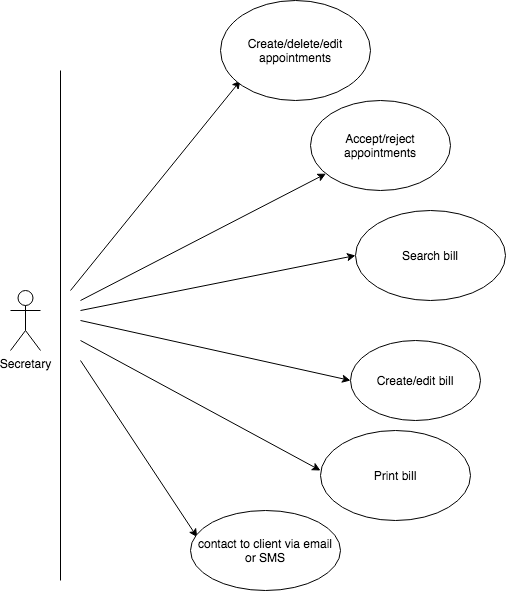

The diagram above was exported from draw.io. Its source (the exported page's mxGraphModel, read from the mxfile embedded in the PNG):
<mxGraphModel dx="946" dy="597" grid="1" gridSize="10" guides="1" tooltips="1" connect="1" arrows="1" fold="1" page="1" pageScale="1" pageWidth="850" pageHeight="1100" math="0" shadow="0">
  <root>
    <mxCell id="0" />
    <mxCell id="1" parent="0" />
    <mxCell id="k-E7b8TZLJGF0DyKooTT-1" value="Secretary" style="shape=umlActor;verticalLabelPosition=bottom;labelBackgroundColor=#ffffff;verticalAlign=top;html=1;outlineConnect=0;" parent="1" vertex="1">
      <mxGeometry x="50" y="290" width="30" height="60" as="geometry" />
    </mxCell>
    <mxCell id="k-E7b8TZLJGF0DyKooTT-7" value="" style="endArrow=classic;html=1;" parent="1" edge="1">
      <mxGeometry width="50" height="50" relative="1" as="geometry">
        <mxPoint x="110" y="290" as="sourcePoint" />
        <mxPoint x="280" y="80" as="targetPoint" />
      </mxGeometry>
    </mxCell>
    <mxCell id="k-E7b8TZLJGF0DyKooTT-8" value="" style="endArrow=classic;html=1;" parent="1" edge="1">
      <mxGeometry width="50" height="50" relative="1" as="geometry">
        <mxPoint x="120" y="360" as="sourcePoint" />
        <mxPoint x="236.71798822648634" y="536.7179882264863" as="targetPoint" />
      </mxGeometry>
    </mxCell>
    <mxCell id="k-E7b8TZLJGF0DyKooTT-9" value="" style="endArrow=classic;html=1;entryX=0;entryY=0.5;entryDx=0;entryDy=0;" parent="1" target="k-E7b8TZLJGF0DyKooTT-20" edge="1">
      <mxGeometry width="50" height="50" relative="1" as="geometry">
        <mxPoint x="120" y="310" as="sourcePoint" />
        <mxPoint x="380" y="270" as="targetPoint" />
      </mxGeometry>
    </mxCell>
    <mxCell id="k-E7b8TZLJGF0DyKooTT-10" value="" style="endArrow=classic;html=1;" parent="1" edge="1">
      <mxGeometry width="50" height="50" relative="1" as="geometry">
        <mxPoint x="120" y="320" as="sourcePoint" />
        <mxPoint x="390" y="380" as="targetPoint" />
      </mxGeometry>
    </mxCell>
    <mxCell id="k-E7b8TZLJGF0DyKooTT-11" value="" style="endArrow=classic;html=1;" parent="1" edge="1">
      <mxGeometry width="50" height="50" relative="1" as="geometry">
        <mxPoint x="120" y="340" as="sourcePoint" />
        <mxPoint x="360" y="470" as="targetPoint" />
      </mxGeometry>
    </mxCell>
    <mxCell id="k-E7b8TZLJGF0DyKooTT-12" value="" style="endArrow=classic;html=1;" parent="1" target="k-E7b8TZLJGF0DyKooTT-14" edge="1">
      <mxGeometry width="50" height="50" relative="1" as="geometry">
        <mxPoint x="120" y="300" as="sourcePoint" />
        <mxPoint x="330" y="160" as="targetPoint" />
      </mxGeometry>
    </mxCell>
    <mxCell id="k-E7b8TZLJGF0DyKooTT-14" value="Accept/reject appointments" style="ellipse;whiteSpace=wrap;html=1;" parent="1" vertex="1">
      <mxGeometry x="350" y="100" width="140" height="90" as="geometry" />
    </mxCell>
    <mxCell id="k-E7b8TZLJGF0DyKooTT-16" value="Create/delete/edit appointments" style="ellipse;whiteSpace=wrap;html=1;" parent="1" vertex="1">
      <mxGeometry x="260" width="150" height="100" as="geometry" />
    </mxCell>
    <mxCell id="k-E7b8TZLJGF0DyKooTT-17" value="Print bill" style="ellipse;whiteSpace=wrap;html=1;" parent="1" vertex="1">
      <mxGeometry x="360" y="430" width="150" height="90" as="geometry" />
    </mxCell>
    <mxCell id="k-E7b8TZLJGF0DyKooTT-18" value="Create/edit bill" style="ellipse;whiteSpace=wrap;html=1;" parent="1" vertex="1">
      <mxGeometry x="390" y="340" width="130" height="80" as="geometry" />
    </mxCell>
    <mxCell id="k-E7b8TZLJGF0DyKooTT-19" value="contact to client via email or SMS" style="ellipse;whiteSpace=wrap;html=1;" parent="1" vertex="1">
      <mxGeometry x="230" y="510" width="150" height="80" as="geometry" />
    </mxCell>
    <mxCell id="k-E7b8TZLJGF0DyKooTT-20" value="Search bill" style="ellipse;whiteSpace=wrap;html=1;" parent="1" vertex="1">
      <mxGeometry x="395" y="210" width="150" height="90" as="geometry" />
    </mxCell>
    <mxCell id="k-E7b8TZLJGF0DyKooTT-27" value="" style="endArrow=none;html=1;" parent="1" edge="1">
      <mxGeometry width="50" height="50" relative="1" as="geometry">
        <mxPoint x="100" y="580" as="sourcePoint" />
        <mxPoint x="100" y="70" as="targetPoint" />
      </mxGeometry>
    </mxCell>
  </root>
</mxGraphModel>